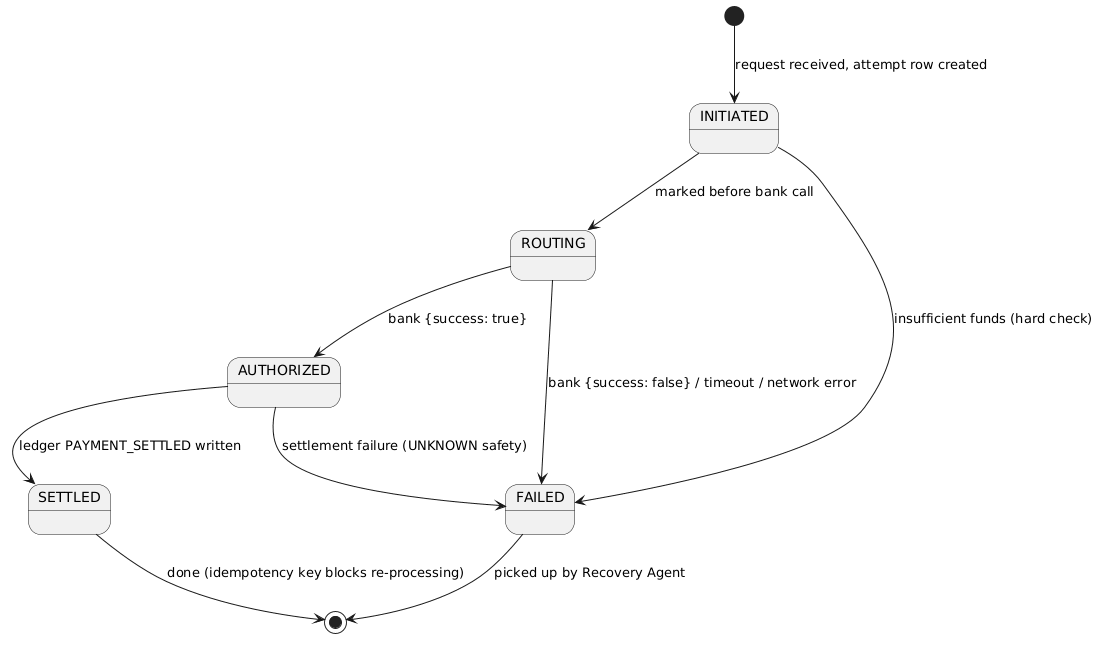

The diagram above was rendered by PlantUML. Its source (embedded in the PNG):
@startuml
[*] --> INITIATED : request received, attempt row created
INITIATED --> ROUTING : marked before bank call
ROUTING --> AUTHORIZED : bank {success: true}
AUTHORIZED --> SETTLED : ledger PAYMENT_SETTLED written
ROUTING --> FAILED : bank {success: false} / timeout / network error
AUTHORIZED --> FAILED : settlement failure (UNKNOWN safety)
INITIATED --> FAILED : insufficient funds (hard check)
FAILED --> [*] : picked up by Recovery Agent
SETTLED --> [*] : done (idempotency key blocks re-processing)
@enduml